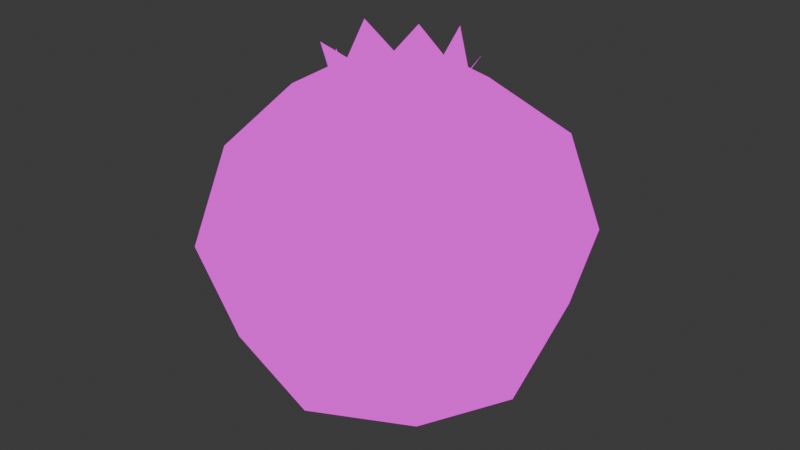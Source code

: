 # Source: Puffball_PartialOpened.blend  (saved by Blender 4.1.24; exported with 4.5.12 LTS)
import bpy
from mathutils import Matrix  # noqa: F401  (used for matrix-valued properties, if any)

bpy.ops.wm.read_factory_settings(use_empty=True)
scene = bpy.context.scene
scene.name = 'Scene'

# ---- images (referenced by path relative to the original .blend; pixels are not part of the script)
import os
ASSET_DIR = os.environ.get("B2B_ASSET_DIR", "")  # directory of the original .blend (textures are referenced by path, not embedded)
HERE = os.path.dirname(os.path.abspath(__file__))  # packed textures are extracted next to this script under _unpacked/

def load_image(name, relpath, width, height, colorspace="sRGB"):
    """Load a texture the original file referenced (path relative to the .blend, or extracted next to this script)."""
    p = next((c for c in (os.path.join(HERE, relpath), os.path.join(ASSET_DIR, relpath)) if relpath and os.path.exists(c)), "")
    if p:
        img = bpy.data.images.load(p, check_existing=True)
        img.name = name
    else:  # same state as the original file: an image datablock whose file is absent (Cycles renders it pink)
        img = bpy.data.images.new(name, width, height)
        img.source = "FILE"
        img.filepath = "//" + (relpath or name)
    img.colorspace_settings.name = colorspace
    return img
img_mushroom_textures_png = load_image('Mushroom Textures.PNG', 'Mushroom Textures.PNG', 1024, 1024, 'sRGB')

# ---- materials (node trees are filled in below, after node groups)
mat_material = bpy.data.materials.new('Material')
mat_material.alpha_threshold = 0.0
mat_material.use_transparent_shadow = False
mat_material.roughness = 0.5
mat_material.line_color = (0.0, 0.0, 0.0, 1.0)

# ---- material node trees
mat_material.use_nodes = True; mat_material.node_tree.nodes.clear()
_N = mat_material.node_tree.nodes; _L = mat_material.node_tree.links
n0 = _N.new('ShaderNodeOutputMaterial'); n0.name = 'Material Output'; n0.location = (300, 300)
n1 = _N.new('ShaderNodeTexImage'); n1.name = 'Image Texture'; n1.location = (-50, 324)
n1.image = img_mushroom_textures_png
_L.new(n1.outputs[0], n0.inputs[0])
n0.is_active_output = True

# ---- world
world_world = bpy.data.worlds.new('World'); scene.world = world_world
world_world.use_nodes = True; world_world.node_tree.nodes.clear()
_N = world_world.node_tree.nodes; _L = world_world.node_tree.links
n0 = _N.new('ShaderNodeOutputWorld'); n0.name = 'World Output'; n0.location = (300, 300)
n1 = _N.new('ShaderNodeBackground'); n1.name = 'Background'; n1.location = (10, 300)
n1.inputs[0].default_value = (0.05088, 0.05088, 0.05088, 1.0)
_L.new(n1.outputs[0], n0.inputs[0])
n0.is_active_output = True
world_world.color = (0.05088, 0.05088, 0.05088)
world_world.use_sun_shadow = False
world_world.sun_shadow_jitter_overblur = 0.0

# ---- meshes
me_cube_001 = bpy.data.meshes.new('Cube.001')
me_cube_001.from_pydata([(0.5024, 0.5, 1.04), (0.5024, 0.5, 0.04038), (0.5024, -0.5, 1.04), (0.5024, -0.5, 0.04038), (-0.4976, 0.5, 1.04), (-0.4976, 0.5, 0.04038), (-0.4976, -0.5, 1.04), (-0.4976, -0.5, 0.04038), (-0.6071, 1.583e-08, -0.06919), (0.002445, 0.6096, -0.06919), (0.612, 0.6096, 0.5404), (-0.6071, -0.6096, 0.5404), (0.612, -0.6096, 0.5404), (-0.6071, 0.6096, 0.5404), (0.002445, -0.6096, 1.15), (0.612, -1.863e-09, 1.15), (0.002445, -0.6096, -0.06919), (-0.6071, 6.519e-09, 1.15), (0.002445, 0.6096, 1.15), (0.612, -1.863e-09, -0.06919), (0.1958, 0.1934, 1.354), (0.002445, -0.8395, 0.5404), (-0.8371, 1.024e-08, 0.5404), (0.002445, -5.588e-09, -0.2991), (0.842, 9.313e-09, 0.5404), (0.002445, 0.8395, 0.5404), (0.1958, -0.1934, 1.354), (-0.191, 0.1934, 1.354), (-0.191, -0.1934, 1.354), (0.002445, -0.2807, 1.356), (0.2832, -4.101e-09, 1.356), (-0.2783, -2.41e-10, 1.356), (0.002445, 0.2807, 1.356), (0.002445, -1.687e-08, 1.409), (0.2953, 0.1424, 1.467), (0.1449, -0.2928, 1.467), (-0.14, 0.2928, 1.467), (-0.2904, -0.1424, 1.467), (-0.08923, -0.2653, 1.517), (0.2678, -0.09168, 1.517), (-0.2629, 0.09168, 1.517), (0.09412, 0.2653, 1.517)], [], [(15, 0, 20, 30), (14, 2, 26, 29), (17, 6, 28, 31), (18, 4, 27, 32), (3, 12, 21, 16), (12, 2, 14, 21), (21, 14, 6, 11), (16, 21, 11, 7), (7, 11, 22, 8), (11, 6, 17, 22), (22, 17, 4, 13), (8, 22, 13, 5), (5, 9, 23, 8), (9, 1, 19, 23), (23, 19, 3, 16), (8, 23, 16, 7), (1, 10, 24, 19), (10, 0, 15, 24), (24, 15, 2, 12), (19, 24, 12, 3), (5, 13, 25, 9), (13, 4, 18, 25), (25, 18, 0, 10), (9, 25, 10, 1), (0, 18, 32, 20), (4, 17, 31, 27), (2, 15, 30, 26), (6, 14, 29, 28), (20, 32, 33, 30), (30, 33, 29, 26), (29, 33, 31, 28), (27, 31, 33, 32), (29, 28, 38), (28, 31, 37), (31, 27, 40), (27, 32, 36), (32, 20, 41), (20, 30, 34), (30, 26, 39), (26, 29, 35)])
_uv = me_cube_001.uv_layers.new(name='UVMap')
_uv.uv.foreach_set('vector', [0.08078, 0.932, 0.08301, 0.9103, 0.08301, 0.9103, 0.08078, 0.932, 0.09319, 0.932, 0.08301, 0.9103, 0.08301, 0.9103, 0.09319, 0.932, 0.1056, 0.932, 0.1034, 0.9103, 0.1034, 0.9103, 0.1056, 0.932, 0.09319, 0.932, 0.1034, 0.9103, 0.1034, 0.9103, 0.09319, 0.932, 0.08301, 0.7128, 0.08078, 0.7587, 0.09319, 0.7587, 0.09319, 0.6912, 0.08078, 0.7587, 0.08301, 0.9103, 0.09319, 0.932, 0.09319, 0.7587, 0.09319, 0.7587, 0.09319, 0.932, 0.1034, 0.9103, 0.1056, 0.7587, 0.09319, 0.6912, 0.09319, 0.7587, 0.1056, 0.7587, 0.1034, 0.7128, 0.1034, 0.7128, 0.1056, 0.7587, 0.1103, 0.7587, 0.1056, 0.6912, 0.1056, 0.7587, 0.1034, 0.9103, 0.1056, 0.932, 0.1103, 0.7587, 0.1103, 0.7587, 0.1056, 0.932, 0.1034, 0.9103, 0.1056, 0.7587, 0.1056, 0.6912, 0.1103, 0.7587, 0.1056, 0.7587, 0.1034, 0.7128, 0.1034, 0.7128, 0.09319, 0.6912, 0.09319, 0.6458, 0.1056, 0.6912, 0.09319, 0.6912, 0.08301, 0.7128, 0.08078, 0.6912, 0.09319, 0.6458, 0.09319, 0.6458, 0.08078, 0.6912, 0.08301, 0.7128, 0.09319, 0.6912, 0.1056, 0.6912, 0.09319, 0.6458, 0.09319, 0.6912, 0.1034, 0.7128, 0.08301, 0.7128, 0.08078, 0.7587, 0.0761, 0.7587, 0.08078, 0.6912, 0.08078, 0.7587, 0.08301, 0.9103, 0.08078, 0.932, 0.0761, 0.7587, 0.0761, 0.7587, 0.08078, 0.932, 0.08301, 0.9103, 0.08078, 0.7587, 0.08078, 0.6912, 0.0761, 0.7587, 0.08078, 0.7587, 0.08301, 0.7128, 0.1034, 0.7128, 0.1056, 0.7587, 0.09319, 0.7587, 0.09319, 0.6912, 0.1056, 0.7587, 0.1034, 0.9103, 0.09319, 0.932, 0.09319, 0.7587, 0.09319, 0.7587, 0.09319, 0.932, 0.08301, 0.9103, 0.08078, 0.7587, 0.09319, 0.6912, 0.09319, 0.7587, 0.08078, 0.7587, 0.08301, 0.7128, 0.08301, 0.9103, 0.09319, 0.932, 0.09319, 0.932, 0.08301, 0.9103, 0.1034, 0.9103, 0.1056, 0.932, 0.1056, 0.932, 0.1034, 0.9103, 0.08301, 0.9103, 0.08078, 0.932, 0.08078, 0.932, 0.08301, 0.9103, 0.1034, 0.9103, 0.09319, 0.932, 0.09319, 0.932, 0.1034, 0.9103, 0.1706, 0.7103, 0.1538, 0.7124, 0.1544, 0.7475, 0.1741, 0.7284, 0.1741, 0.7284, 0.1544, 0.7475, 0.1538, 0.7124, 0.1706, 0.7103, 0.1538, 0.7124, 0.1544, 0.7475, 0.1348, 0.7284, 0.1383, 0.7103, 0.1383, 0.7103, 0.1348, 0.7284, 0.1544, 0.7475, 0.1538, 0.7124, 0.09303, 0.9744, 0.08796, 0.9744, 0.09101, 0.9928, 0.08796, 0.9744, 0.08684, 0.9744, 0.08658, 0.9928, 0.08684, 0.9744, 0.08796, 0.9744, 0.08718, 0.9928, 0.08796, 0.9744, 0.09303, 0.9744, 0.08989, 0.9928, 0.09303, 0.9744, 0.0981, 0.9744, 0.09505, 0.9928, 0.0981, 0.9744, 0.09922, 0.9744, 0.09948, 0.9928, 0.09922, 0.9744, 0.0981, 0.9744, 0.09888, 0.9928, 0.0981, 0.9744, 0.09303, 0.9744, 0.09617, 0.9928])
me_cube_001.materials.append(mat_material)
me_cube_001.use_mirror_vertex_groups = False
me_cube_001.update()

# ---- objects
ob_puff_partopen = bpy.data.objects.new('Puff_partOpen', me_cube_001)

# ---- transforms, parenting, visibility, modifiers, constraints
ob_puff_partopen.location = (-4.657e-10, 0.0, 0.0)
ob_puff_partopen.scale = (1.65, 1.65, 1.494)
ob_puff_partopen.lock_rotations_4d = False
ob_puff_partopen.empty_display_type = 'ARROWS'
ob_puff_partopen.lineart.crease_threshold = 0.0

# ---- collection membership
scene.collection.objects.link(ob_puff_partopen)

# ---- scene / render settings (as saved in the file)
scene.frame_start = 1; scene.frame_end = 250; scene.frame_set(1)
scene.render.engine = 'BLENDER_EEVEE_NEXT'
scene.cycles.sampling_pattern = 'TABULATED_SOBOL'
scene.eevee.ray_tracing_options.trace_max_roughness = 0.0
bpy.context.view_layer.update()

# ---- added for rendering (the .blend has no active camera and no usable light): camera, sun
cam_auto = bpy.data.cameras.new('AutoCamera')
cam_auto.lens = 50.0
cam_auto.sensor_width = 36.0
cam_auto.clip_end = 1000.0
ob_auto_camera = bpy.data.objects.new('AutoCamera', cam_auto)
scene.collection.objects.link(ob_auto_camera)
ob_auto_camera.location = (4.41257, -5.29025, 4.43658)
ob_auto_camera.rotation_euler = (1.09748, -7.21219e-08, 0.694738)
scene.camera = ob_auto_camera
light_auto_sun = bpy.data.lights.new('AutoSun', 'SUN')
light_auto_sun.energy = 3.0
light_auto_sun.angle = 0.0523599
ob_auto_sun = bpy.data.objects.new('AutoSun', light_auto_sun)
scene.collection.objects.link(ob_auto_sun)
ob_auto_sun.rotation_euler = (0.872665, 0.174533, 0.523599)
bpy.context.view_layer.update()
